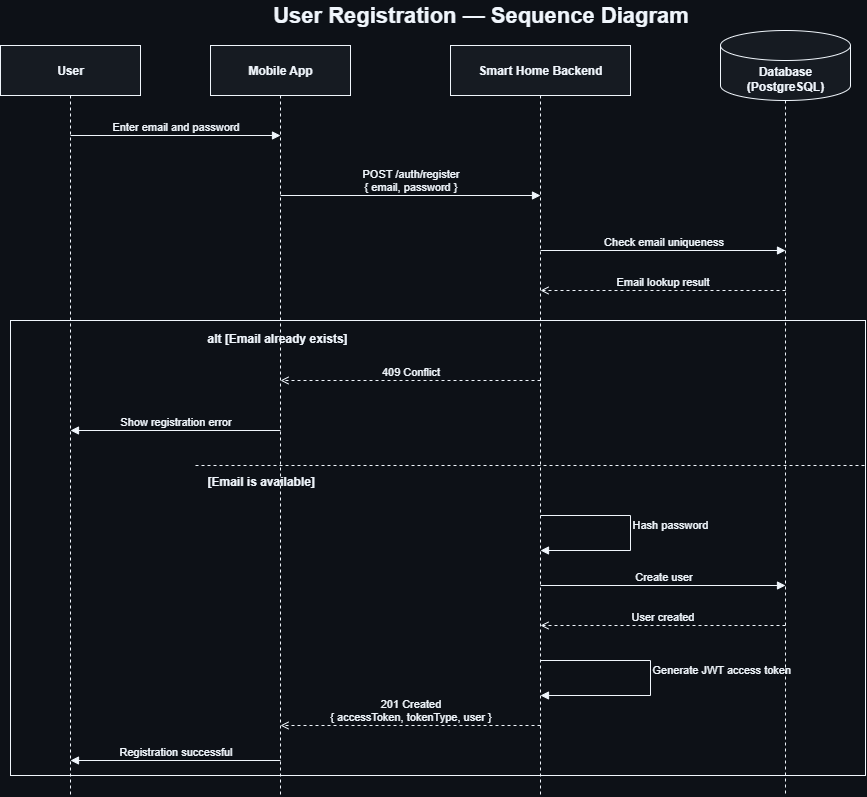

The diagram above was exported from draw.io. Its source (the exported page's mxGraphModel, read from the mxfile embedded in the PNG):
<mxGraphModel dx="1426" dy="841" grid="1" gridSize="10" guides="1" tooltips="1" connect="1" arrows="1" fold="1" page="1" pageScale="1" pageWidth="1169" pageHeight="827" background="#0d1117" math="0" shadow="0">
  <root>
    <mxCell id="0" />
    <mxCell id="1" parent="0" />
    <mxCell id="title" value="User Registration — Sequence Diagram" style="text;html=1;align=center;verticalAlign=middle;fontSize=22;fontStyle=1;fillColor=none;strokeColor=none;fontColor=#f0f6fc;labelBackgroundColor=none;labelBorderColor=none;" parent="1" vertex="1">
      <mxGeometry x="290" y="10" width="560" height="30" as="geometry" />
    </mxCell>
    <mxCell id="user" value="User" style="rounded=0;whiteSpace=wrap;html=1;align=center;verticalAlign=middle;fontStyle=1;fillColor=#161b22;strokeColor=#f0f6fc;fontColor=#f0f6fc;labelBackgroundColor=none;labelBorderColor=none;" parent="1" vertex="1">
      <mxGeometry x="90" y="55" width="140" height="50" as="geometry" />
    </mxCell>
    <mxCell id="mobile" value="Mobile App" style="rounded=0;whiteSpace=wrap;html=1;align=center;verticalAlign=middle;fontStyle=1;fillColor=#161b22;strokeColor=#f0f6fc;fontColor=#f0f6fc;labelBackgroundColor=none;labelBorderColor=none;" parent="1" vertex="1">
      <mxGeometry x="300" y="55" width="140" height="50" as="geometry" />
    </mxCell>
    <mxCell id="backend" value="Smart Home Backend" style="rounded=0;whiteSpace=wrap;html=1;align=center;verticalAlign=middle;fontStyle=1;fillColor=#161b22;strokeColor=#f0f6fc;fontColor=#f0f6fc;labelBackgroundColor=none;labelBorderColor=none;" parent="1" vertex="1">
      <mxGeometry x="540" y="55" width="180" height="50" as="geometry" />
    </mxCell>
    <mxCell id="db" value="Database (PostgreSQL)" style="shape=cylinder3;whiteSpace=wrap;html=1;boundedLbl=1;backgroundOutline=1;size=15;align=center;verticalAlign=middle;fontStyle=1;fillColor=#161b22;strokeColor=#f0f6fc;fontColor=#f0f6fc;labelBackgroundColor=none;labelBorderColor=none;" parent="1" vertex="1">
      <mxGeometry x="810" y="40" width="130" height="70" as="geometry" />
    </mxCell>
    <mxCell id="life_user" value="" style="endArrow=none;dashed=1;html=1;strokeColor=#f0f6fc;fontColor=#f0f6fc;labelBackgroundColor=none;labelBorderColor=none;" parent="1" edge="1">
      <mxGeometry relative="1" as="geometry">
        <mxPoint x="160" y="105" as="sourcePoint" />
        <mxPoint x="160" y="805" as="targetPoint" />
      </mxGeometry>
    </mxCell>
    <mxCell id="life_mobile" value="" style="endArrow=none;dashed=1;html=1;strokeColor=#f0f6fc;fontColor=#f0f6fc;labelBackgroundColor=none;labelBorderColor=none;" parent="1" edge="1">
      <mxGeometry relative="1" as="geometry">
        <mxPoint x="370" y="105" as="sourcePoint" />
        <mxPoint x="370" y="805" as="targetPoint" />
      </mxGeometry>
    </mxCell>
    <mxCell id="life_backend" value="" style="endArrow=none;dashed=1;html=1;strokeColor=#f0f6fc;fontColor=#f0f6fc;labelBackgroundColor=none;labelBorderColor=none;" parent="1" edge="1">
      <mxGeometry relative="1" as="geometry">
        <mxPoint x="630" y="105" as="sourcePoint" />
        <mxPoint x="630" y="805" as="targetPoint" />
      </mxGeometry>
    </mxCell>
    <mxCell id="life_db" value="" style="endArrow=none;dashed=1;html=1;strokeColor=#f0f6fc;fontColor=#f0f6fc;labelBackgroundColor=none;labelBorderColor=none;" parent="1" edge="1">
      <mxGeometry relative="1" as="geometry">
        <mxPoint x="875" y="110" as="sourcePoint" />
        <mxPoint x="875" y="805" as="targetPoint" />
      </mxGeometry>
    </mxCell>
    <mxCell id="m1" value="Enter email and password" style="edgeStyle=none;rounded=0;html=1;endArrow=block;endFill=1;align=center;verticalAlign=bottom;strokeColor=#f0f6fc;fontColor=#f0f6fc;labelBackgroundColor=none;labelBorderColor=none;" parent="1" edge="1">
      <mxGeometry relative="1" as="geometry">
        <mxPoint x="160" y="145" as="sourcePoint" />
        <mxPoint x="370" y="145" as="targetPoint" />
      </mxGeometry>
    </mxCell>
    <mxCell id="m2" value="POST /auth/register&#10;{ email, password }" style="edgeStyle=none;rounded=0;html=1;endArrow=block;endFill=1;align=center;verticalAlign=bottom;strokeColor=#f0f6fc;fontColor=#f0f6fc;labelBackgroundColor=none;labelBorderColor=none;" parent="1" edge="1">
      <mxGeometry relative="1" as="geometry">
        <mxPoint x="370" y="205" as="sourcePoint" />
        <mxPoint x="630" y="205" as="targetPoint" />
      </mxGeometry>
    </mxCell>
    <mxCell id="m3" value="Check email uniqueness" style="edgeStyle=none;rounded=0;html=1;endArrow=block;endFill=1;align=center;verticalAlign=bottom;strokeColor=#f0f6fc;fontColor=#f0f6fc;labelBackgroundColor=none;labelBorderColor=none;" parent="1" edge="1">
      <mxGeometry relative="1" as="geometry">
        <mxPoint x="630" y="260" as="sourcePoint" />
        <mxPoint x="875" y="260" as="targetPoint" />
      </mxGeometry>
    </mxCell>
    <mxCell id="m4" value="Email lookup result" style="edgeStyle=none;rounded=0;html=1;endArrow=open;endFill=0;dashed=1;align=center;verticalAlign=bottom;strokeColor=#f0f6fc;fontColor=#f0f6fc;labelBackgroundColor=none;labelBorderColor=none;" parent="1" edge="1">
      <mxGeometry relative="1" as="geometry">
        <mxPoint x="875" y="300" as="sourcePoint" />
        <mxPoint x="630" y="300" as="targetPoint" />
      </mxGeometry>
    </mxCell>
    <mxCell id="altFrame" value="" style="rounded=0;whiteSpace=wrap;html=1;fillColor=none;strokeColor=#f0f6fc;fontColor=#f0f6fc;labelBackgroundColor=none;labelBorderColor=none;" parent="1" vertex="1">
      <mxGeometry x="100" y="330" width="855" height="455" as="geometry" />
    </mxCell>
    <mxCell id="altLabel" value="alt&amp;#xa;[Email already exists]" style="text;html=1;align=left;verticalAlign=middle;fontStyle=1;fillColor=none;strokeColor=none;fontColor=#f0f6fc;labelBackgroundColor=none;labelBorderColor=none;" parent="1" vertex="1">
      <mxGeometry x="295" y="335" width="220" height="25" as="geometry" />
    </mxCell>
    <mxCell id="divider" value="" style="endArrow=none;dashed=1;html=1;strokeColor=#f0f6fc;fontColor=#f0f6fc;labelBackgroundColor=none;labelBorderColor=none;" parent="1" edge="1">
      <mxGeometry relative="1" as="geometry">
        <mxPoint x="285" y="475" as="sourcePoint" />
        <mxPoint x="955" y="475" as="targetPoint" />
      </mxGeometry>
    </mxCell>
    <mxCell id="elseLabel" value="[Email is available]" style="text;html=1;align=left;verticalAlign=middle;fontStyle=1;fillColor=none;strokeColor=none;fontColor=#f0f6fc;labelBackgroundColor=none;labelBorderColor=none;" parent="1" vertex="1">
      <mxGeometry x="295" y="478" width="220" height="25" as="geometry" />
    </mxCell>
    <mxCell id="m5" value="409 Conflict" style="edgeStyle=none;rounded=0;html=1;endArrow=open;endFill=0;dashed=1;align=center;verticalAlign=bottom;strokeColor=#f0f6fc;fontColor=#f0f6fc;labelBackgroundColor=none;labelBorderColor=none;" parent="1" edge="1">
      <mxGeometry relative="1" as="geometry">
        <mxPoint x="630" y="390" as="sourcePoint" />
        <mxPoint x="370" y="390" as="targetPoint" />
      </mxGeometry>
    </mxCell>
    <mxCell id="m6" value="Show registration error" style="edgeStyle=none;rounded=0;html=1;endArrow=block;endFill=1;align=center;verticalAlign=bottom;strokeColor=#f0f6fc;fontColor=#f0f6fc;labelBackgroundColor=none;labelBorderColor=none;" parent="1" edge="1">
      <mxGeometry relative="1" as="geometry">
        <mxPoint x="370" y="440" as="sourcePoint" />
        <mxPoint x="160" y="440" as="targetPoint" />
      </mxGeometry>
    </mxCell>
    <mxCell id="self1" value="Hash password" style="edgeStyle=orthogonalEdgeStyle;rounded=0;html=1;endArrow=block;endFill=1;align=left;verticalAlign=bottom;strokeColor=#f0f6fc;fontColor=#f0f6fc;labelBackgroundColor=none;labelBorderColor=none;" parent="1" edge="1">
      <mxGeometry relative="1" as="geometry">
        <mxPoint x="630" y="525" as="sourcePoint" />
        <mxPoint x="630" y="560" as="targetPoint" />
        <Array as="points">
          <mxPoint x="720" y="525" />
          <mxPoint x="720" y="560" />
        </Array>
      </mxGeometry>
    </mxCell>
    <mxCell id="m8" value="Create user" style="edgeStyle=none;rounded=0;html=1;endArrow=block;endFill=1;align=center;verticalAlign=bottom;strokeColor=#f0f6fc;fontColor=#f0f6fc;labelBackgroundColor=none;labelBorderColor=none;" parent="1" edge="1">
      <mxGeometry relative="1" as="geometry">
        <mxPoint x="630" y="595" as="sourcePoint" />
        <mxPoint x="875" y="595" as="targetPoint" />
      </mxGeometry>
    </mxCell>
    <mxCell id="m9" value="User created" style="edgeStyle=none;rounded=0;html=1;endArrow=open;endFill=0;dashed=1;align=center;verticalAlign=bottom;strokeColor=#f0f6fc;fontColor=#f0f6fc;labelBackgroundColor=none;labelBorderColor=none;" parent="1" edge="1">
      <mxGeometry relative="1" as="geometry">
        <mxPoint x="875" y="635" as="sourcePoint" />
        <mxPoint x="630" y="635" as="targetPoint" />
      </mxGeometry>
    </mxCell>
    <mxCell id="self2" value="Generate JWT access token" style="edgeStyle=orthogonalEdgeStyle;rounded=0;html=1;endArrow=block;endFill=1;align=left;verticalAlign=bottom;strokeColor=#f0f6fc;fontColor=#f0f6fc;labelBackgroundColor=none;labelBorderColor=none;" parent="1" edge="1">
      <mxGeometry relative="1" as="geometry">
        <mxPoint x="630" y="670" as="sourcePoint" />
        <mxPoint x="630" y="705" as="targetPoint" />
        <Array as="points">
          <mxPoint x="740" y="670" />
          <mxPoint x="740" y="705" />
        </Array>
      </mxGeometry>
    </mxCell>
    <mxCell id="m11" value="201 Created&#10;{ accessToken, tokenType, user }" style="edgeStyle=none;rounded=0;html=1;endArrow=open;endFill=0;dashed=1;align=center;verticalAlign=bottom;strokeColor=#f0f6fc;fontColor=#f0f6fc;labelBackgroundColor=none;labelBorderColor=none;" parent="1" edge="1">
      <mxGeometry relative="1" as="geometry">
        <mxPoint x="630" y="735" as="sourcePoint" />
        <mxPoint x="370" y="735" as="targetPoint" />
      </mxGeometry>
    </mxCell>
    <mxCell id="m12" value="Registration successful" style="edgeStyle=none;rounded=0;html=1;endArrow=block;endFill=1;align=center;verticalAlign=bottom;strokeColor=#f0f6fc;fontColor=#f0f6fc;labelBackgroundColor=none;labelBorderColor=none;" parent="1" edge="1">
      <mxGeometry relative="1" as="geometry">
        <mxPoint x="370" y="770" as="sourcePoint" />
        <mxPoint x="160" y="770" as="targetPoint" />
      </mxGeometry>
    </mxCell>
  </root>
</mxGraphModel>